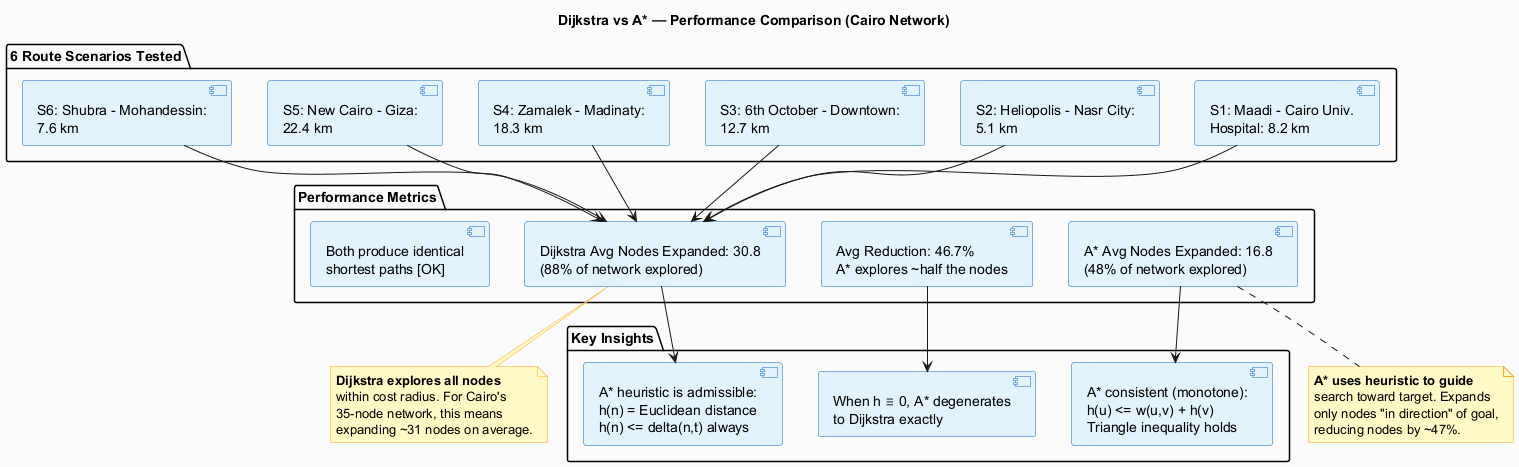

The diagram above was rendered by PlantUML. Its source (embedded in the PNG):
@startuml PerformanceComparison
skinparam backgroundColor #FAFAFA
skinparam component {
    BackgroundColor #E3F2FD
    BorderColor #1565C0
}
skinparam note {
    BackgroundColor #FFF9C4
    BorderColor #F9A825
}

title Dijkstra vs A* — Performance Comparison (Cairo Network)

package "6 Route Scenarios Tested" {
    component "S1: Maadi - Cairo Univ.\nHospital: 8.2 km" as S1
    component "S2: Heliopolis - Nasr City:\n5.1 km" as S2
    component "S3: 6th October - Downtown:\n12.7 km" as S3
    component "S4: Zamalek - Madinaty:\n18.3 km" as S4
    component "S5: New Cairo - Giza:\n22.4 km" as S5
    component "S6: Shubra - Mohandessin:\n7.6 km" as S6
}

package "Performance Metrics" {
    component "Dijkstra Avg Nodes Expanded: 30.8\n(88% of network explored)" as M1
    component "A* Avg Nodes Expanded: 16.8\n(48% of network explored)" as M2
    component "Avg Reduction: 46.7%\nA* explores ~half the nodes" as M3
    component "Both produce identical\nshortest paths [OK]" as M4
}

package "Key Insights" {
    component "A* heuristic is admissible:\nh(n) = Euclidean distance\nh(n) <= delta(n,t) always" as I1
    component "A* consistent (monotone):\nh(u) <= w(u,v) + h(v)\nTriangle inequality holds" as I2
    component "When h ≡ 0, A* degenerates\nto Dijkstra exactly" as I3
}

S1 --> M1
S2 --> M1
S3 --> M1
S4 --> M1
S5 --> M1
S6 --> M1

M1 --> I1
M2 --> I2
M3 --> I3

note bottom of M1
  **Dijkstra explores all nodes**
  within cost radius. For Cairo's
  35-node network, this means
  expanding ~31 nodes on average.
end note

note bottom of M2
  **A* uses heuristic to guide**
  search toward target. Expands
  only nodes "in direction" of goal,
  reducing nodes by ~47%.
end note

@enduml